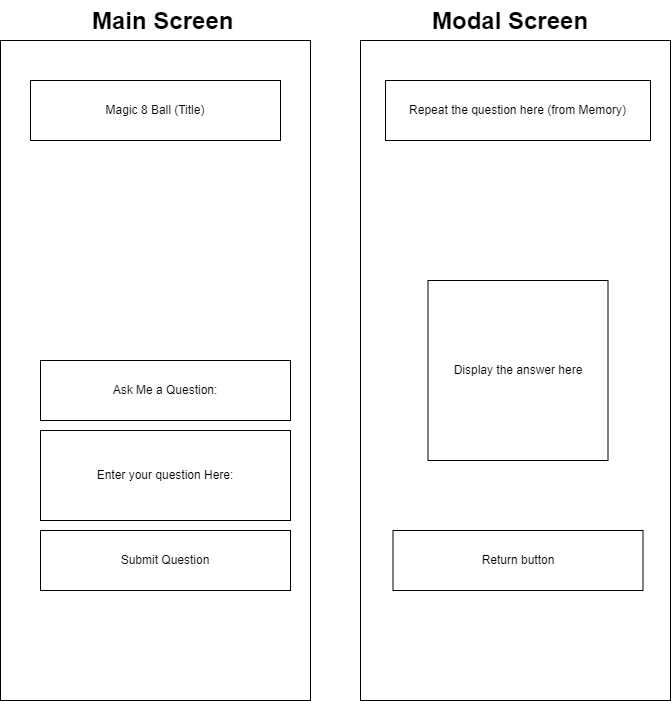

The diagram above was exported from draw.io. Its source (the exported page's mxGraphModel, read from the mxfile embedded in the PNG):
<mxGraphModel dx="1434" dy="836" grid="1" gridSize="10" guides="1" tooltips="1" connect="1" arrows="1" fold="1" page="1" pageScale="1" pageWidth="850" pageHeight="1100" math="0" shadow="0">
  <root>
    <mxCell id="0" />
    <mxCell id="1" parent="0" />
    <mxCell id="ugyuWdiLjoltaQnaMEnp-2" value="" style="rounded=0;whiteSpace=wrap;html=1;" vertex="1" parent="1">
      <mxGeometry x="40" y="40" width="310" height="660" as="geometry" />
    </mxCell>
    <mxCell id="ugyuWdiLjoltaQnaMEnp-3" value="" style="rounded=0;whiteSpace=wrap;html=1;" vertex="1" parent="1">
      <mxGeometry x="400" y="40" width="310" height="660" as="geometry" />
    </mxCell>
    <mxCell id="ugyuWdiLjoltaQnaMEnp-5" value="Magic 8 Ball (Title)" style="rounded=0;whiteSpace=wrap;html=1;" vertex="1" parent="1">
      <mxGeometry x="70" y="80" width="250" height="60" as="geometry" />
    </mxCell>
    <mxCell id="ugyuWdiLjoltaQnaMEnp-6" value="Ask Me a Question:" style="rounded=0;whiteSpace=wrap;html=1;" vertex="1" parent="1">
      <mxGeometry x="80" y="360" width="250" height="60" as="geometry" />
    </mxCell>
    <mxCell id="ugyuWdiLjoltaQnaMEnp-7" value="Enter your question Here:" style="rounded=0;whiteSpace=wrap;html=1;" vertex="1" parent="1">
      <mxGeometry x="80" y="430" width="250" height="90" as="geometry" />
    </mxCell>
    <mxCell id="ugyuWdiLjoltaQnaMEnp-8" value="Submit Question" style="rounded=0;whiteSpace=wrap;html=1;" vertex="1" parent="1">
      <mxGeometry x="80" y="530" width="250" height="60" as="geometry" />
    </mxCell>
    <mxCell id="ugyuWdiLjoltaQnaMEnp-9" value="Repeat the question here (from Memory)" style="rounded=0;whiteSpace=wrap;html=1;" vertex="1" parent="1">
      <mxGeometry x="425" y="80" width="265" height="60" as="geometry" />
    </mxCell>
    <mxCell id="ugyuWdiLjoltaQnaMEnp-11" value="Display the answer here" style="whiteSpace=wrap;html=1;aspect=fixed;" vertex="1" parent="1">
      <mxGeometry x="467.5" y="280" width="180" height="180" as="geometry" />
    </mxCell>
    <mxCell id="ugyuWdiLjoltaQnaMEnp-12" value="Return button" style="rounded=0;whiteSpace=wrap;html=1;" vertex="1" parent="1">
      <mxGeometry x="432.5" y="530" width="250" height="60" as="geometry" />
    </mxCell>
    <mxCell id="ugyuWdiLjoltaQnaMEnp-13" value="&lt;h1 style=&quot;margin-top: 0px;&quot;&gt;Main Screen&lt;/h1&gt;" style="text;html=1;whiteSpace=wrap;overflow=hidden;rounded=0;" vertex="1" parent="1">
      <mxGeometry x="130" width="150" height="40" as="geometry" />
    </mxCell>
    <mxCell id="ugyuWdiLjoltaQnaMEnp-14" value="&lt;h1 style=&quot;margin-top: 0px;&quot;&gt;Modal Screen&lt;/h1&gt;" style="text;html=1;whiteSpace=wrap;overflow=hidden;rounded=0;" vertex="1" parent="1">
      <mxGeometry x="470" width="170" height="40" as="geometry" />
    </mxCell>
  </root>
</mxGraphModel>